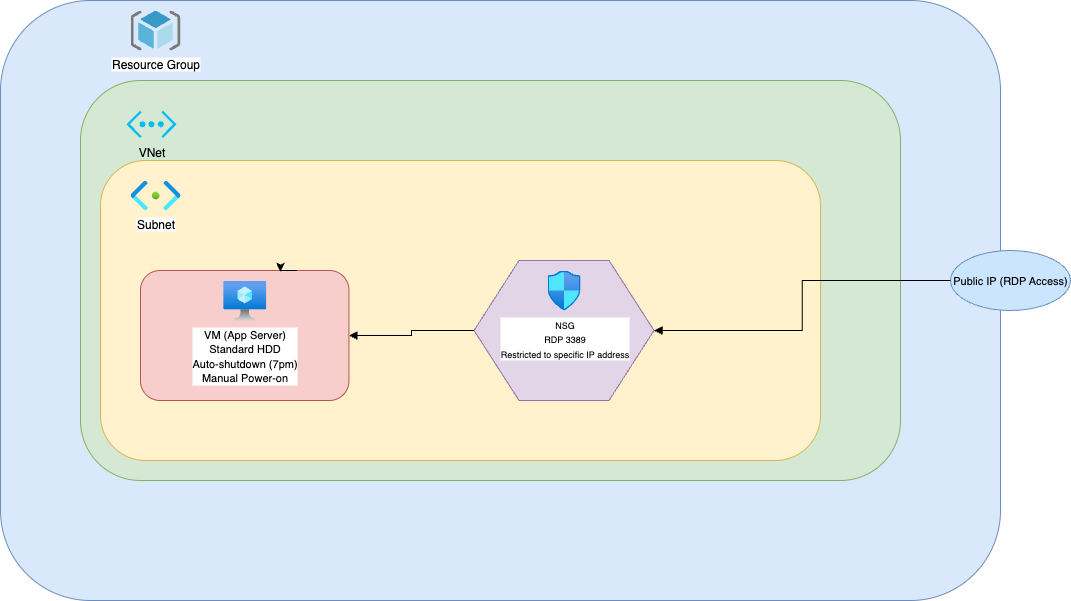

The diagram above was exported from draw.io. Its source (the exported page's mxGraphModel, read from the mxfile embedded in the PNG):
<mxGraphModel dx="2013" dy="670" grid="1" gridSize="10" guides="1" tooltips="1" connect="1" arrows="1" fold="1" page="1" pageScale="1" pageWidth="827" pageHeight="1169" math="0" shadow="0">
  <root>
    <mxCell id="0" />
    <mxCell id="1" parent="0" />
    <mxCell id="J8IdDgMFvElgpfTiUD7d-1" value="Azure Resource Group" style="rounded=1;whiteSpace=wrap;html=1;fillColor=#dae8fc;strokeColor=#6c8ebf;fontSize=14;fontStyle=1;" vertex="1" parent="1">
      <mxGeometry x="-80" y="40" width="1000" height="600" as="geometry" />
    </mxCell>
    <mxCell id="J8IdDgMFvElgpfTiUD7d-2" value="" style="rounded=1;whiteSpace=wrap;html=1;fillColor=#d5e8d4;strokeColor=#82b366;fontSize=13;fontStyle=1;" vertex="1" parent="J8IdDgMFvElgpfTiUD7d-1">
      <mxGeometry x="80" y="80" width="820" height="400" as="geometry" />
    </mxCell>
    <mxCell id="J8IdDgMFvElgpfTiUD7d-3" value="" style="rounded=1;whiteSpace=wrap;html=1;fillColor=#fff2cc;strokeColor=#d6b656;fontSize=12;" vertex="1" parent="J8IdDgMFvElgpfTiUD7d-2">
      <mxGeometry x="20" y="80" width="720" height="300" as="geometry" />
    </mxCell>
    <mxCell id="J8IdDgMFvElgpfTiUD7d-4" value="" style="rounded=1;whiteSpace=wrap;html=1;fillColor=#f8cecc;strokeColor=#b85450;fontSize=12;align=center;" vertex="1" parent="J8IdDgMFvElgpfTiUD7d-3">
      <mxGeometry x="40" y="110" width="208.44" height="130" as="geometry" />
    </mxCell>
    <mxCell id="J8IdDgMFvElgpfTiUD7d-5" value="" style="shape=hexagon;perimeter=hexagonPerimeter2;whiteSpace=wrap;html=1;fillColor=#e1d5e7;strokeColor=#9673a6;fontSize=11;" vertex="1" parent="J8IdDgMFvElgpfTiUD7d-3">
      <mxGeometry x="373.53" y="100" width="180" height="140" as="geometry" />
    </mxCell>
    <mxCell id="J8IdDgMFvElgpfTiUD7d-6" style="edgeStyle=orthogonalEdgeStyle;rounded=0;orthogonalLoop=1;jettySize=auto;html=1;strokeColor=#000000;endArrow=block;endFill=1;" edge="1" parent="J8IdDgMFvElgpfTiUD7d-3" source="J8IdDgMFvElgpfTiUD7d-5" target="J8IdDgMFvElgpfTiUD7d-4">
      <mxGeometry relative="1" as="geometry" />
    </mxCell>
    <mxCell id="J8IdDgMFvElgpfTiUD7d-11" value="Subnet" style="image;aspect=fixed;html=1;points=[];align=center;fontSize=12;image=img/lib/azure2/networking/Subnet.svg;" vertex="1" parent="J8IdDgMFvElgpfTiUD7d-3">
      <mxGeometry x="30" y="20" width="50.1" height="30" as="geometry" />
    </mxCell>
    <mxCell id="J8IdDgMFvElgpfTiUD7d-13" value="&lt;font style=&quot;font-size: 11px;&quot;&gt;VM (App Server)&lt;/font&gt;&lt;div&gt;&lt;font style=&quot;font-size: 11px;&quot;&gt;Standard HDD&lt;/font&gt;&lt;/div&gt;&lt;div&gt;&lt;font style=&quot;font-size: 11px;&quot;&gt;Auto-shutdown (7pm)&lt;/font&gt;&lt;/div&gt;&lt;div&gt;&lt;font style=&quot;font-size: 11px;&quot;&gt;Manual Power-on&lt;/font&gt;&lt;/div&gt;" style="image;aspect=fixed;html=1;points=[];align=center;fontSize=12;image=img/lib/azure2/compute/Virtual_Machine.svg;" vertex="1" parent="J8IdDgMFvElgpfTiUD7d-3">
      <mxGeometry x="122.65" y="120" width="43.13" height="40" as="geometry" />
    </mxCell>
    <mxCell id="J8IdDgMFvElgpfTiUD7d-14" value="&lt;font style=&quot;font-size: 9px;&quot;&gt;NSG&lt;/font&gt;&lt;div&gt;&lt;font style=&quot;font-size: 9px;&quot;&gt;RDP 3389&lt;/font&gt;&lt;/div&gt;&lt;div&gt;&lt;font style=&quot;font-size: 9px;&quot;&gt;Restricted to specific IP address&lt;/font&gt;&lt;/div&gt;" style="image;aspect=fixed;html=1;points=[];align=center;fontSize=12;image=img/lib/azure2/networking/Network_Security_Groups.svg;" vertex="1" parent="J8IdDgMFvElgpfTiUD7d-3">
      <mxGeometry x="447.05999999999995" y="110" width="32.94" height="40" as="geometry" />
    </mxCell>
    <mxCell id="J8IdDgMFvElgpfTiUD7d-15" style="edgeStyle=orthogonalEdgeStyle;rounded=0;orthogonalLoop=1;jettySize=auto;html=1;exitX=0.75;exitY=0;exitDx=0;exitDy=0;entryX=0.67;entryY=0.008;entryDx=0;entryDy=0;entryPerimeter=0;" edge="1" parent="J8IdDgMFvElgpfTiUD7d-3" source="J8IdDgMFvElgpfTiUD7d-4" target="J8IdDgMFvElgpfTiUD7d-4">
      <mxGeometry relative="1" as="geometry" />
    </mxCell>
    <mxCell id="J8IdDgMFvElgpfTiUD7d-10" value="VNet" style="verticalLabelPosition=bottom;html=1;verticalAlign=top;align=center;strokeColor=none;fillColor=#00BEF2;shape=mxgraph.azure.virtual_network;pointerEvents=1;" vertex="1" parent="J8IdDgMFvElgpfTiUD7d-2">
      <mxGeometry x="46" y="30" width="50" height="27.500000000000004" as="geometry" />
    </mxCell>
    <mxCell id="J8IdDgMFvElgpfTiUD7d-7" value="Public IP (RDP Access)" style="shape=ellipse;whiteSpace=wrap;html=1;fillColor=#cce5ff;strokeColor=#6c8ebf;fontSize=11;" vertex="1" parent="J8IdDgMFvElgpfTiUD7d-1">
      <mxGeometry x="950" y="250" width="120" height="60" as="geometry" />
    </mxCell>
    <mxCell id="J8IdDgMFvElgpfTiUD7d-8" style="edgeStyle=orthogonalEdgeStyle;rounded=0;orthogonalLoop=1;jettySize=auto;html=1;strokeColor=#000000;endArrow=block;endFill=1;" edge="1" parent="J8IdDgMFvElgpfTiUD7d-1" source="J8IdDgMFvElgpfTiUD7d-7" target="J8IdDgMFvElgpfTiUD7d-5">
      <mxGeometry relative="1" as="geometry" />
    </mxCell>
    <mxCell id="J8IdDgMFvElgpfTiUD7d-12" value="Resource Group" style="image;sketch=0;aspect=fixed;html=1;points=[];align=center;fontSize=12;image=img/lib/mscae/ResourceGroup.svg;" vertex="1" parent="J8IdDgMFvElgpfTiUD7d-1">
      <mxGeometry x="130" y="10" width="50" height="40" as="geometry" />
    </mxCell>
    <mxCell id="8ZKuUgNt90tFGJNBEbAR-6" value="6. Monitoring &amp; Management" parent="0" />
    <mxCell id="8ZKuUgNt90tFGJNBEbAR-5" value="5. Networking / Infra" parent="0" />
    <mxCell id="8ZKuUgNt90tFGJNBEbAR-4" value="4. Data" parent="0" />
    <mxCell id="8ZKuUgNt90tFGJNBEbAR-3" value="3. Application" parent="0" />
    <mxCell id="8ZKuUgNt90tFGJNBEbAR-2" value="2. Security / Identity" parent="0" />
    <object label="1. Edge / Internet" id="8ZKuUgNt90tFGJNBEbAR-1">
      <mxCell parent="0" />
    </object>
  </root>
</mxGraphModel>